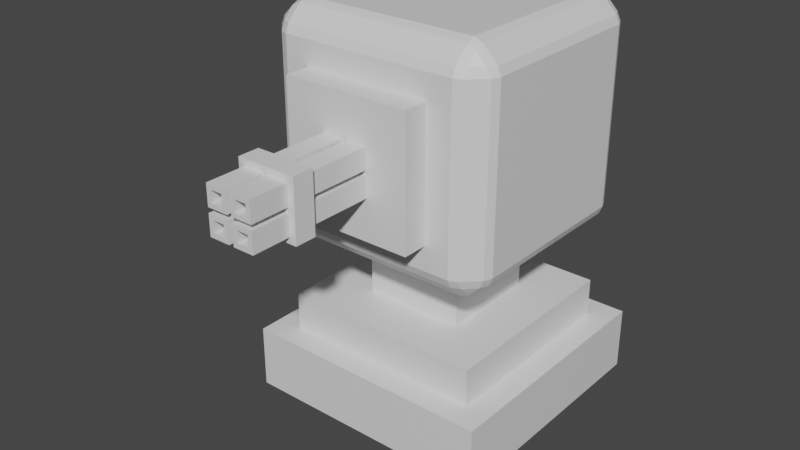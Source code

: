 # Source: TurretModel.blend  (saved by Blender 2.93.21; exported with 4.5.12 LTS)
import bpy
from mathutils import Matrix  # noqa: F401  (used for matrix-valued properties, if any)

bpy.ops.wm.read_factory_settings(use_empty=True)
scene = bpy.context.scene
scene.name = 'Scene'

# ---- collections
col_collection = bpy.data.collections.new('Collection'); scene.collection.children.link(col_collection)

# ---- materials (node trees are filled in below, after node groups)
mat_material = bpy.data.materials.new('Material')
mat_material.alpha_threshold = 0.0
mat_material.use_transparent_shadow = False
mat_material.line_color = (0.0, 0.0, 0.0, 1.0)

# ---- material node trees
mat_material.use_nodes = True; mat_material.node_tree.nodes.clear()
_N = mat_material.node_tree.nodes; _L = mat_material.node_tree.links
n0 = _N.new('ShaderNodeOutputMaterial'); n0.name = 'Material Output'; n0.location = (300, 300)
n1 = _N.new('ShaderNodeBsdfPrincipled'); n1.name = 'Principled BSDF'; n1.location = (10, 300)
n1.distribution = 'GGX'
n1.subsurface_method = 'BURLEY'
n1.inputs[2].default_value = 0.4
n1.inputs[3].default_value = 1.45
n1.inputs[27].default_value = (0.0, 0.0, 0.0, 1.0)
n1.inputs[28].default_value = 1.0
_L.new(n1.outputs[0], n0.inputs[0])
n0.is_active_output = True

# ---- world
world_world = bpy.data.worlds.new('World'); scene.world = world_world
world_world.use_nodes = True; world_world.node_tree.nodes.clear()
_N = world_world.node_tree.nodes; _L = world_world.node_tree.links
n0 = _N.new('ShaderNodeOutputWorld'); n0.name = 'World Output'; n0.location = (300, 300)
n1 = _N.new('ShaderNodeBackground'); n1.name = 'Background'; n1.location = (10, 300)
n1.inputs[0].default_value = (0.05088, 0.05088, 0.05088, 1.0)
_L.new(n1.outputs[0], n0.inputs[0])
n0.is_active_output = True
world_world.color = (0.05088, 0.05088, 0.05088)
world_world.use_sun_shadow = False
world_world.sun_shadow_jitter_overblur = 0.0

# ---- meshes
me_cube = bpy.data.meshes.new('Cube')
me_cube.from_pydata([(0.4, -0.4, 0.3), (-0.4, -0.4, 0.3), (0.4, 0.4, 0.3), (-0.4, 0.4, 0.3), (0.5029, -0.9029, 0.7), (-0.5029, -0.9029, 0.7), (0.5029, -0.9029, 1.7), (-0.5029, -0.9029, 1.7), (0.2029, -1.103, 1.0), (-0.2029, -1.103, 1.0), (0.2029, -1.103, 1.4), (-0.2029, -1.103, 1.4), (0.5029, -1.103, 0.7), (-0.5029, -1.103, 0.7), (0.5029, -1.103, 1.7), (-0.5029, -1.103, 1.7), (7.319e-07, -1.103, 1.4), (7.319e-07, -1.103, 1.0), (7.319e-07, -1.103, 1.2), (0.2029, -1.103, 1.2), (-0.2029, -1.103, 1.2), (-0.1829, -1.103, 1.02), (-0.02, -1.103, 1.02), (-0.02, -1.103, 1.18), (-0.1829, -1.103, 1.18), (0.02, -1.103, 1.38), (0.02, -1.103, 1.22), (0.1829, -1.103, 1.22), (0.1829, -1.103, 1.38), (0.1829, -1.103, 1.18), (0.02, -1.103, 1.18), (0.02, -1.103, 1.02), (0.1829, -1.103, 1.02), (-0.1829, -1.103, 1.22), (-0.02, -1.103, 1.22), (-0.02, -1.103, 1.38), (-0.1829, -1.103, 1.38), (-0.02, -2.103, 1.02), (-0.1829, -2.103, 1.02), (-0.1829, -2.103, 1.18), (-0.02, -2.103, 1.18), (0.02, -2.103, 1.38), (0.02, -2.103, 1.22), (0.1829, -2.103, 1.38), (0.1829, -2.103, 1.22), (0.02, -2.103, 1.18), (0.1829, -2.103, 1.18), (0.1829, -2.103, 1.02), (0.02, -2.103, 1.02), (-0.1829, -2.103, 1.22), (-0.02, -2.103, 1.22), (-0.1829, -2.103, 1.38), (-0.02, -2.103, 1.38), (-0.1479, -2.103, 1.055), (-0.055, -2.103, 1.055), (-0.055, -2.103, 1.145), (-0.1479, -2.103, 1.145), (0.055, -2.103, 1.345), (0.055, -2.103, 1.255), (0.1479, -2.103, 1.255), (0.1479, -2.103, 1.345), (0.1479, -2.103, 1.145), (0.055, -2.103, 1.145), (0.055, -2.103, 1.055), (0.1479, -2.103, 1.055), (-0.1479, -2.103, 1.255), (-0.055, -2.103, 1.255), (-0.055, -2.103, 1.345), (-0.1479, -2.103, 1.345), (-0.055, -1.103, 1.055), (-0.1479, -1.103, 1.055), (-0.1479, -1.103, 1.145), (-0.055, -1.103, 1.145), (0.055, -1.103, 1.345), (0.055, -1.103, 1.255), (0.1479, -1.103, 1.345), (0.1479, -1.103, 1.255), (0.055, -1.103, 1.145), (0.1479, -1.103, 1.145), (0.1479, -1.103, 1.055), (0.055, -1.103, 1.055), (-0.1479, -1.103, 1.255), (-0.055, -1.103, 1.255), (-0.1479, -1.103, 1.345), (-0.055, -1.103, 1.345), (0.6933, 0.8765, 0.4458), (0.6933, 0.9029, 0.5095), (0.7571, 0.8765, 0.5095), (0.7611, 0.8419, 0.4417), (0.8765, 0.7571, 0.5095), (0.9029, 0.6933, 0.5095), (0.8765, 0.6933, 0.4458), (0.8419, 0.7611, 0.4417), (0.6933, 0.7571, 0.3264), (0.7611, 0.7611, 0.361), (0.7571, 0.6933, 0.3264), (0.6933, 0.6933, 0.3), (-0.8765, 0.6933, 0.4458), (-0.9029, 0.6933, 0.5095), (-0.8765, 0.7571, 0.5095), (-0.8419, 0.7611, 0.4417), (-0.7571, 0.8765, 0.5095), (-0.6933, 0.9029, 0.5095), (-0.6933, 0.8765, 0.4458), (-0.7611, 0.8419, 0.4417), (-0.7571, 0.6933, 0.3264), (-0.7611, 0.7611, 0.361), (-0.6933, 0.7571, 0.3264), (-0.6933, 0.6933, 0.3), (0.7571, 0.8765, 1.89), (0.6933, 0.9029, 1.89), (0.6933, 0.8765, 1.954), (0.7611, 0.8419, 1.958), (0.6933, 0.7571, 2.074), (0.6933, 0.6933, 2.1), (0.7571, 0.6933, 2.074), (0.7611, 0.7611, 2.039), (0.8765, 0.7571, 1.89), (0.8419, 0.7611, 1.958), (0.8765, 0.6933, 1.954), (0.9029, 0.6933, 1.89), (-0.8765, 0.7571, 1.89), (-0.9029, 0.6933, 1.89), (-0.8765, 0.6933, 1.954), (-0.8419, 0.7611, 1.958), (-0.7571, 0.6933, 2.074), (-0.6933, 0.6933, 2.1), (-0.6933, 0.7571, 2.074), (-0.7611, 0.7611, 2.039), (-0.7571, 0.8765, 1.89), (-0.7611, 0.8419, 1.958), (-0.6933, 0.8765, 1.954), (-0.6933, 0.9029, 1.89), (0.6933, -0.7571, 0.3264), (0.6933, -0.6933, 0.3), (0.7571, -0.6933, 0.3264), (0.7611, -0.7611, 0.361), (0.8765, -0.6933, 0.4458), (0.9029, -0.6933, 0.5095), (0.8765, -0.7571, 0.5095), (0.8419, -0.7611, 0.4417), (0.6933, -0.8765, 0.4458), (0.7611, -0.8419, 0.4417), (0.7571, -0.8765, 0.5095), (0.6933, -0.9029, 0.5095), (-0.8765, -0.7571, 0.5095), (-0.9029, -0.6933, 0.5095), (-0.8765, -0.6933, 0.4458), (-0.8419, -0.7611, 0.4417), (-0.7571, -0.6933, 0.3264), (-0.6933, -0.6933, 0.3), (-0.6933, -0.7571, 0.3264), (-0.7611, -0.7611, 0.361), (-0.7571, -0.8765, 0.5095), (-0.7611, -0.8419, 0.4417), (-0.6933, -0.8765, 0.4458), (-0.6933, -0.9029, 0.5095), (0.6933, -0.8765, 1.954), (0.6933, -0.9029, 1.89), (0.7571, -0.8765, 1.89), (0.7611, -0.8419, 1.958), (0.8765, -0.7571, 1.89), (0.9029, -0.6933, 1.89), (0.8765, -0.6933, 1.954), (0.8419, -0.7611, 1.958), (0.6933, -0.7571, 2.074), (0.7611, -0.7611, 2.039), (0.7571, -0.6933, 2.074), (0.6933, -0.6933, 2.1), (-0.8765, -0.6933, 1.954), (-0.9029, -0.6933, 1.89), (-0.8765, -0.7571, 1.89), (-0.8419, -0.7611, 1.958), (-0.7571, -0.8765, 1.89), (-0.6933, -0.9029, 1.89), (-0.6933, -0.8765, 1.954), (-0.7611, -0.8419, 1.958), (-0.7571, -0.6933, 2.074), (-0.7611, -0.7611, 2.039), (-0.6933, -0.7571, 2.074), (-0.6933, -0.6933, 2.1), (-0.2308, -1.632, 0.9692), (-0.2308, -1.632, 1.431), (0.2308, -1.632, 0.9692), (0.2308, -1.632, 1.431), (-0.2308, -1.798, 0.9692), (-0.2308, -1.798, 1.431), (0.2308, -1.798, 0.9692), (0.2308, -1.798, 1.431)], [], [(2, 3, 108, 96), (147, 97, 105, 149), (124, 128, 130), (0, 2, 96, 134), (153, 173, 171, 145), (6, 4, 144, 158), (112, 116, 118), (99, 121, 129, 101), (7, 5, 13, 15), (159, 143, 139, 161), (172, 176, 178), (165, 179, 175, 157), (29, 30, 45, 46), (5, 4, 12, 13), (4, 6, 14, 12), (6, 7, 15, 14), (8, 17, 9, 13, 12), (11, 16, 10, 14, 15), (9, 20, 11, 15, 13), (10, 19, 8, 12, 14), (24, 21, 38, 39), (25, 26, 42, 41), (21, 22, 37, 38), (9, 17, 22, 21), (17, 18, 23, 22), (18, 20, 24, 23), (20, 9, 21, 24), (16, 18, 26, 25), (18, 19, 27, 26), (19, 10, 28, 27), (10, 16, 25, 28), (19, 18, 30, 29), (18, 17, 31, 30), (17, 8, 32, 31), (8, 19, 29, 32), (20, 18, 34, 33), (18, 16, 35, 34), (16, 11, 36, 35), (11, 20, 33, 36), (60, 57, 73, 75), (61, 62, 77, 78), (56, 53, 70, 71), (57, 58, 74, 73), (28, 25, 41, 43), (33, 34, 50, 49), (22, 23, 40, 37), (32, 29, 46, 47), (26, 27, 44, 42), (36, 33, 49, 51), (23, 24, 39, 40), (30, 31, 48, 45), (27, 28, 43, 44), (34, 35, 52, 50), (31, 32, 47, 48), (35, 36, 51, 52), (38, 37, 54, 53), (37, 40, 55, 54), (40, 39, 56, 55), (39, 38, 53, 56), (41, 42, 58, 57), (42, 44, 59, 58), (44, 43, 60, 59), (43, 41, 57, 60), (46, 45, 62, 61), (45, 48, 63, 62), (48, 47, 64, 63), (47, 46, 61, 64), (49, 50, 66, 65), (50, 52, 67, 66), (52, 51, 68, 67), (51, 49, 65, 68), (70, 69, 72, 71), (73, 74, 76, 75), (78, 77, 80, 79), (81, 82, 84, 83), (65, 66, 82, 81), (54, 55, 72, 69), (64, 61, 78, 79), (58, 59, 76, 74), (68, 65, 81, 83), (55, 56, 71, 72), (62, 63, 80, 77), (59, 60, 75, 76), (66, 67, 84, 82), (63, 64, 79, 80), (67, 68, 83, 84), (53, 54, 69, 70), (86, 102, 132, 110), (98, 146, 170, 122), (127, 113, 111, 131), (177, 125, 123, 169), (1, 0, 134, 150), (5, 7, 174, 156), (7, 6, 158, 174), (100, 104, 106), (136, 140, 142), (88, 92, 94), (138, 90, 120, 162), (141, 155, 151, 133), (160, 164, 166), (115, 167, 163, 119), (168, 114, 126, 180), (3, 1, 150, 108), (91, 137, 135, 95), (148, 152, 154), (4, 5, 156, 144), (117, 89, 87, 109), (85, 86, 87, 88), (89, 90, 91, 92), (93, 94, 95, 96), (97, 98, 99, 100), (101, 102, 103, 104), (105, 106, 107, 108), (109, 110, 111, 112), (113, 114, 115, 116), (117, 118, 119, 120), (121, 122, 123, 124), (125, 126, 127, 128), (129, 130, 131, 132), (133, 134, 135, 136), (137, 138, 139, 140), (141, 142, 143, 144), (145, 146, 147, 148), (149, 150, 151, 152), (153, 154, 155, 156), (157, 158, 159, 160), (161, 162, 163, 164), (165, 166, 167, 168), (169, 170, 171, 172), (173, 174, 175, 176), (177, 178, 179, 180), (93, 85, 88, 94), (87, 89, 92, 88), (91, 95, 94, 92), (105, 97, 100, 106), (99, 101, 104, 100), (103, 107, 106, 104), (117, 109, 112, 118), (111, 113, 116, 112), (115, 119, 118, 116), (129, 121, 124, 130), (123, 125, 128, 124), (127, 131, 130, 128), (141, 133, 136, 142), (135, 137, 140, 136), (139, 143, 142, 140), (153, 145, 148, 154), (147, 149, 152, 148), (151, 155, 154, 152), (165, 157, 160, 166), (159, 161, 164, 160), (163, 167, 166, 164), (177, 169, 172, 178), (171, 173, 176, 172), (175, 179, 178, 176), (146, 98, 97, 147), (108, 150, 149, 105), (144, 156, 155, 141), (150, 134, 133, 151), (102, 86, 85, 103), (96, 108, 107, 93), (90, 138, 137, 91), (134, 96, 95, 135), (180, 126, 125, 177), (122, 170, 169, 123), (168, 180, 179, 165), (174, 158, 157, 175), (126, 114, 113, 127), (110, 132, 131, 111), (114, 168, 167, 115), (162, 120, 119, 163), (98, 122, 121, 99), (132, 102, 101, 129), (120, 90, 89, 117), (86, 110, 109, 87), (156, 174, 173, 153), (170, 146, 145, 171), (158, 144, 143, 159), (138, 162, 161, 139), (103, 85, 93, 107), (181, 182, 184, 183), (183, 184, 188, 187), (187, 188, 186, 185), (185, 186, 182, 181), (183, 187, 185, 181), (188, 184, 182, 186)])
_uv = me_cube.uv_layers.new(name='UVMap')
_uv.uv.foreach_set('vector', [0.8, 0.575, 0.8, 0.675, 0.8, 0.675, 0.8, 0.575, 0.7103, 0.675, 0.7897, 0.675, 0.7961, 0.675, 0.7039, 0.675, 0.7922, 0.6716, 0.7922, 0.6672, 0.7966, 0.6672, 0.7, 0.575, 0.8, 0.575, 0.8, 0.575, 0.7, 0.575, 0.7015, 0.6669, 0.7015, 0.6669, 0.7081, 0.6735, 0.7081, 0.6735, 0.7, 0.5972, 0.7, 0.5972, 0.7, 0.5866, 0.7, 0.5866, 0.7966, 0.5828, 0.7922, 0.5828, 0.7922, 0.5784, 0.7919, 0.6735, 0.7919, 0.6735, 0.7985, 0.6669, 0.7985, 0.6669, 0.7, 0.6528, 0.7, 0.6528, 0.7, 0.6528, 0.7, 0.6528, 0.7015, 0.5831, 0.7015, 0.5831, 0.7081, 0.5765, 0.7081, 0.5765, 0.7078, 0.6716, 0.7034, 0.6672, 0.7078, 0.6672, 0.7081, 0.5866, 0.7081, 0.6634, 0.7015, 0.6634, 0.7015, 0.5866, 0.7, 0.6149, 0.7, 0.6239, 0.7, 0.6239, 0.7, 0.6149, 0.7, 0.6528, 0.7, 0.5972, 0.7, 0.5972, 0.7, 0.6528, 0.7, 0.5972, 0.7, 0.5972, 0.7, 0.5972, 0.7, 0.5972, 0.7, 0.5972, 0.7, 0.6528, 0.7, 0.6528, 0.7, 0.5972, 0.7, 0.6138, 0.7, 0.625, 0.7, 0.6362, 0.7, 0.6528, 0.7, 0.5972, 0.7, 0.6362, 0.7, 0.625, 0.7, 0.6138, 0.7, 0.5972, 0.7, 0.6528, 0.7, 0.6362, 0.7, 0.6362, 0.7, 0.6362, 0.7, 0.6528, 0.7, 0.6528, 0.7, 0.6138, 0.7, 0.6138, 0.7, 0.6138, 0.7, 0.5972, 0.7, 0.5972, 0.7, 0.6351, 0.7, 0.6351, 0.7, 0.6351, 0.7, 0.6351, 0.7, 0.6239, 0.7, 0.6239, 0.7, 0.6239, 0.7, 0.6239, 0.7, 0.6351, 0.7, 0.6261, 0.7, 0.6261, 0.7, 0.6351, 0.7, 0.6362, 0.7, 0.625, 0.7, 0.6261, 0.7, 0.6351, 0.7, 0.625, 0.7, 0.625, 0.7, 0.6261, 0.7, 0.6261, 0.7, 0.625, 0.7, 0.6362, 0.7, 0.6351, 0.7, 0.6261, 0.7, 0.6362, 0.7, 0.6362, 0.7, 0.6351, 0.7, 0.6351, 0.7, 0.625, 0.7, 0.625, 0.7, 0.6239, 0.7, 0.6239, 0.7, 0.625, 0.7, 0.6138, 0.7, 0.6149, 0.7, 0.6239, 0.7, 0.6138, 0.7, 0.6138, 0.7, 0.6149, 0.7, 0.6149, 0.7, 0.6138, 0.7, 0.625, 0.7, 0.6239, 0.7, 0.6149, 0.7, 0.6138, 0.7, 0.625, 0.7, 0.6239, 0.7, 0.6149, 0.7, 0.625, 0.7, 0.625, 0.7, 0.6239, 0.7, 0.6239, 0.7, 0.625, 0.7, 0.6138, 0.7, 0.6149, 0.7, 0.6239, 0.7, 0.6138, 0.7, 0.6138, 0.7, 0.6149, 0.7, 0.6149, 0.7, 0.6362, 0.7, 0.625, 0.7, 0.6261, 0.7, 0.6351, 0.7, 0.625, 0.7, 0.625, 0.7, 0.6261, 0.7, 0.6261, 0.7, 0.625, 0.7, 0.6362, 0.7, 0.6351, 0.7, 0.6261, 0.7, 0.6362, 0.7, 0.6362, 0.7, 0.6351, 0.7, 0.6351, 0.7, 0.6168, 0.7, 0.622, 0.7, 0.622, 0.7, 0.6168, 0.7, 0.6168, 0.7, 0.622, 0.7, 0.622, 0.7, 0.6168, 0.7, 0.6332, 0.7, 0.6332, 0.7, 0.6332, 0.7, 0.6332, 0.7, 0.622, 0.7, 0.622, 0.7, 0.622, 0.7, 0.622, 0.7, 0.6149, 0.7, 0.6239, 0.7, 0.6239, 0.7, 0.6149, 0.7, 0.6351, 0.7, 0.6261, 0.7, 0.6261, 0.7, 0.6351, 0.7, 0.6261, 0.7, 0.6261, 0.7, 0.6261, 0.7, 0.6261, 0.7, 0.6149, 0.7, 0.6149, 0.7, 0.6149, 0.7, 0.6149, 0.7, 0.6239, 0.7, 0.6149, 0.7, 0.6149, 0.7, 0.6239, 0.7, 0.6351, 0.7, 0.6351, 0.7, 0.6351, 0.7, 0.6351, 0.7, 0.6261, 0.7, 0.6351, 0.7, 0.6351, 0.7, 0.6261, 0.7, 0.6239, 0.7, 0.6239, 0.7, 0.6239, 0.7, 0.6239, 0.7, 0.6149, 0.7, 0.6149, 0.7, 0.6149, 0.7, 0.6149, 0.7, 0.6261, 0.7, 0.6261, 0.7, 0.6261, 0.7, 0.6261, 0.7, 0.6239, 0.7, 0.6149, 0.7, 0.6149, 0.7, 0.6239, 0.7, 0.6261, 0.7, 0.6351, 0.7, 0.6351, 0.7, 0.6261, 0.7, 0.6351, 0.7, 0.6261, 0.7, 0.628, 0.7, 0.6332, 0.7, 0.6261, 0.7, 0.6261, 0.7, 0.628, 0.7, 0.628, 0.7, 0.6261, 0.7, 0.6351, 0.7, 0.6332, 0.7, 0.628, 0.7, 0.6351, 0.7, 0.6351, 0.7, 0.6332, 0.7, 0.6332, 0.7, 0.6239, 0.7, 0.6239, 0.7, 0.622, 0.7, 0.622, 0.7, 0.6239, 0.7, 0.6149, 0.7, 0.6168, 0.7, 0.622, 0.7, 0.6149, 0.7, 0.6149, 0.7, 0.6168, 0.7, 0.6168, 0.7, 0.6149, 0.7, 0.6239, 0.7, 0.622, 0.7, 0.6168, 0.7, 0.6149, 0.7, 0.6239, 0.7, 0.622, 0.7, 0.6168, 0.7, 0.6239, 0.7, 0.6239, 0.7, 0.622, 0.7, 0.622, 0.7, 0.6239, 0.7, 0.6149, 0.7, 0.6168, 0.7, 0.622, 0.7, 0.6149, 0.7, 0.6149, 0.7, 0.6168, 0.7, 0.6168, 0.7, 0.6351, 0.7, 0.6261, 0.7, 0.628, 0.7, 0.6332, 0.7, 0.6261, 0.7, 0.6261, 0.7, 0.628, 0.7, 0.628, 0.7, 0.6261, 0.7, 0.6351, 0.7, 0.6332, 0.7, 0.628, 0.7, 0.6351, 0.7, 0.6351, 0.7, 0.6332, 0.7, 0.6332, 0.7, 0.6332, 0.7, 0.628, 0.7, 0.628, 0.7, 0.6332, 0.7, 0.622, 0.7, 0.622, 0.7, 0.6168, 0.7, 0.6168, 0.7, 0.6168, 0.7, 0.622, 0.7, 0.622, 0.7, 0.6168, 0.7, 0.6332, 0.7, 0.628, 0.7, 0.628, 0.7, 0.6332, 0.7, 0.6332, 0.7, 0.628, 0.7, 0.628, 0.7, 0.6332, 0.7, 0.628, 0.7, 0.628, 0.7, 0.628, 0.7, 0.628, 0.7, 0.6168, 0.7, 0.6168, 0.7, 0.6168, 0.7, 0.6168, 0.7, 0.622, 0.7, 0.6168, 0.7, 0.6168, 0.7, 0.622, 0.7, 0.6332, 0.7, 0.6332, 0.7, 0.6332, 0.7, 0.6332, 0.7, 0.628, 0.7, 0.6332, 0.7, 0.6332, 0.7, 0.628, 0.7, 0.622, 0.7, 0.622, 0.7, 0.622, 0.7, 0.622, 0.7, 0.6168, 0.7, 0.6168, 0.7, 0.6168, 0.7, 0.6168, 0.7, 0.628, 0.7, 0.628, 0.7, 0.628, 0.7, 0.628, 0.7, 0.622, 0.7, 0.6168, 0.7, 0.6168, 0.7, 0.622, 0.7, 0.628, 0.7, 0.6332, 0.7, 0.6332, 0.7, 0.628, 0.7, 0.6332, 0.7, 0.628, 0.7, 0.628, 0.7, 0.6332, 0.8, 0.5866, 0.8, 0.6634, 0.8, 0.6634, 0.8, 0.5866, 0.7884, 0.675, 0.7116, 0.675, 0.7116, 0.675, 0.7884, 0.675, 0.7919, 0.6634, 0.7919, 0.5866, 0.7985, 0.5866, 0.7985, 0.6634, 0.7116, 0.6669, 0.7884, 0.6669, 0.7884, 0.6735, 0.7116, 0.6735, 0.7, 0.675, 0.7, 0.575, 0.7, 0.575, 0.7, 0.675, 0.7, 0.6528, 0.7, 0.6528, 0.7, 0.6634, 0.7, 0.6634, 0.7, 0.6528, 0.7, 0.5972, 0.7, 0.5866, 0.7, 0.6634, 0.7938, 0.6733, 0.7983, 0.6688, 0.7983, 0.6733, 0.7017, 0.5767, 0.7062, 0.5767, 0.7017, 0.5812, 0.7983, 0.5812, 0.7938, 0.5767, 0.7983, 0.5767, 0.7116, 0.575, 0.7884, 0.575, 0.7884, 0.575, 0.7116, 0.575, 0.7, 0.5853, 0.7, 0.6647, 0.7, 0.6711, 0.7, 0.5789, 0.7034, 0.5828, 0.7078, 0.5784, 0.7078, 0.5828, 0.7884, 0.5831, 0.7116, 0.5831, 0.7116, 0.5765, 0.7884, 0.5765, 0.7116, 0.5866, 0.7884, 0.5866, 0.7884, 0.6634, 0.7116, 0.6634, 0.8, 0.675, 0.7, 0.675, 0.7, 0.675, 0.8, 0.675, 0.7897, 0.575, 0.7103, 0.575, 0.7039, 0.575, 0.7961, 0.575, 0.7062, 0.6733, 0.7017, 0.6733, 0.7017, 0.6688, 0.7, 0.5972, 0.7, 0.6528, 0.7, 0.6634, 0.7, 0.5866, 0.7919, 0.5765, 0.7919, 0.5765, 0.7985, 0.5831, 0.7985, 0.5831, 0.8, 0.5853, 0.8, 0.5866, 0.7985, 0.5831, 0.7983, 0.5812, 0.7919, 0.5765, 0.7884, 0.575, 0.7897, 0.575, 0.7938, 0.5767, 0.8, 0.5789, 0.7983, 0.5767, 0.7961, 0.575, 0.8, 0.575, 0.7897, 0.675, 0.7884, 0.675, 0.7919, 0.6735, 0.7938, 0.6733, 0.7985, 0.6669, 0.8, 0.6634, 0.8, 0.6647, 0.7983, 0.6688, 0.7961, 0.675, 0.7983, 0.6733, 0.8, 0.6711, 0.8, 0.675, 0.7985, 0.5831, 0.8, 0.5866, 0.7985, 0.5866, 0.7966, 0.5828, 0.7919, 0.5866, 0.7884, 0.5866, 0.7884, 0.5831, 0.7922, 0.5828, 0.7919, 0.5765, 0.7922, 0.5784, 0.7884, 0.5765, 0.7884, 0.575, 0.7919, 0.6735, 0.7884, 0.675, 0.7884, 0.6735, 0.7922, 0.6716, 0.7884, 0.6669, 0.7884, 0.6634, 0.7919, 0.6634, 0.7922, 0.6672, 0.7985, 0.6669, 0.7966, 0.6672, 0.7985, 0.6634, 0.8, 0.6634, 0.7, 0.5789, 0.7, 0.575, 0.7039, 0.575, 0.7017, 0.5767, 0.7103, 0.575, 0.7116, 0.575, 0.7081, 0.5765, 0.7062, 0.5767, 0.7, 0.5853, 0.7017, 0.5812, 0.7015, 0.5831, 0.7, 0.5866, 0.7081, 0.6735, 0.7116, 0.675, 0.7103, 0.675, 0.7062, 0.6733, 0.7039, 0.675, 0.7, 0.675, 0.7, 0.6711, 0.7017, 0.6733, 0.7015, 0.6669, 0.7017, 0.6688, 0.7, 0.6647, 0.7, 0.6634, 0.7015, 0.5866, 0.7, 0.5866, 0.7015, 0.5831, 0.7034, 0.5828, 0.7081, 0.5765, 0.7116, 0.575, 0.7116, 0.5765, 0.7078, 0.5784, 0.7081, 0.5866, 0.7078, 0.5828, 0.7116, 0.5831, 0.7116, 0.5866, 0.7116, 0.6735, 0.7116, 0.675, 0.7081, 0.6735, 0.7078, 0.6716, 0.7015, 0.6669, 0.7, 0.6634, 0.7015, 0.6634, 0.7034, 0.6672, 0.7116, 0.6669, 0.7078, 0.6672, 0.7081, 0.6634, 0.7116, 0.6634, 0.8, 0.5789, 0.8, 0.5853, 0.7983, 0.5812, 0.7983, 0.5767, 0.7985, 0.5831, 0.7919, 0.5765, 0.7938, 0.5767, 0.7983, 0.5812, 0.7897, 0.575, 0.7961, 0.575, 0.7983, 0.5767, 0.7938, 0.5767, 0.7961, 0.675, 0.7897, 0.675, 0.7938, 0.6733, 0.7983, 0.6733, 0.7919, 0.6735, 0.7985, 0.6669, 0.7983, 0.6688, 0.7938, 0.6733, 0.8, 0.6647, 0.8, 0.6711, 0.7983, 0.6733, 0.7983, 0.6688, 0.7919, 0.5765, 0.7985, 0.5831, 0.7966, 0.5828, 0.7922, 0.5784, 0.7985, 0.5866, 0.7919, 0.5866, 0.7922, 0.5828, 0.7966, 0.5828, 0.7884, 0.5831, 0.7884, 0.5765, 0.7922, 0.5784, 0.7922, 0.5828, 0.7985, 0.6669, 0.7919, 0.6735, 0.7922, 0.6716, 0.7966, 0.6672, 0.7884, 0.6735, 0.7884, 0.6669, 0.7922, 0.6672, 0.7922, 0.6716, 0.7919, 0.6634, 0.7985, 0.6634, 0.7966, 0.6672, 0.7922, 0.6672, 0.7, 0.5853, 0.7, 0.5789, 0.7017, 0.5767, 0.7017, 0.5812, 0.7039, 0.575, 0.7103, 0.575, 0.7062, 0.5767, 0.7017, 0.5767, 0.7081, 0.5765, 0.7015, 0.5831, 0.7017, 0.5812, 0.7062, 0.5767, 0.7015, 0.6669, 0.7081, 0.6735, 0.7062, 0.6733, 0.7017, 0.6688, 0.7103, 0.675, 0.7039, 0.675, 0.7017, 0.6733, 0.7062, 0.6733, 0.7, 0.6711, 0.7, 0.6647, 0.7017, 0.6688, 0.7017, 0.6733, 0.7081, 0.5866, 0.7015, 0.5866, 0.7034, 0.5828, 0.7078, 0.5828, 0.7015, 0.5831, 0.7081, 0.5765, 0.7078, 0.5784, 0.7034, 0.5828, 0.7116, 0.5765, 0.7116, 0.5831, 0.7078, 0.5828, 0.7078, 0.5784, 0.7116, 0.6669, 0.7116, 0.6735, 0.7078, 0.6716, 0.7078, 0.6672, 0.7081, 0.6735, 0.7015, 0.6669, 0.7034, 0.6672, 0.7078, 0.6716, 0.7015, 0.6634, 0.7081, 0.6634, 0.7078, 0.6672, 0.7034, 0.6672, 0.7116, 0.675, 0.7884, 0.675, 0.7897, 0.675, 0.7103, 0.675, 0.8, 0.675, 0.7, 0.675, 0.7039, 0.675, 0.7961, 0.675, 0.7, 0.5866, 0.7, 0.6634, 0.7, 0.6647, 0.7, 0.5853, 0.7, 0.675, 0.7, 0.575, 0.7, 0.5789, 0.7, 0.6711, 0.8, 0.6634, 0.8, 0.5866, 0.8, 0.5853, 0.8, 0.6647, 0.8, 0.575, 0.8, 0.675, 0.8, 0.6711, 0.8, 0.5789, 0.7884, 0.575, 0.7116, 0.575, 0.7103, 0.575, 0.7897, 0.575, 0.7, 0.575, 0.8, 0.575, 0.7961, 0.575, 0.7039, 0.575, 0.7116, 0.6634, 0.7884, 0.6634, 0.7884, 0.6669, 0.7116, 0.6669, 0.7884, 0.675, 0.7116, 0.675, 0.7116, 0.6735, 0.7884, 0.6735, 0.7116, 0.5866, 0.7116, 0.6634, 0.7081, 0.6634, 0.7081, 0.5866, 0.7, 0.6634, 0.7, 0.5866, 0.7015, 0.5866, 0.7015, 0.6634, 0.7884, 0.6634, 0.7884, 0.5866, 0.7919, 0.5866, 0.7919, 0.6634, 0.8, 0.5866, 0.8, 0.6634, 0.7985, 0.6634, 0.7985, 0.5866, 0.7884, 0.5866, 0.7116, 0.5866, 0.7116, 0.5831, 0.7884, 0.5831, 0.7116, 0.575, 0.7884, 0.575, 0.7884, 0.5765, 0.7116, 0.5765, 0.7884, 0.675, 0.7884, 0.675, 0.7919, 0.6735, 0.7919, 0.6735, 0.8, 0.6634, 0.8, 0.6634, 0.7985, 0.6669, 0.7985, 0.6669, 0.7884, 0.575, 0.7884, 0.575, 0.7919, 0.5765, 0.7919, 0.5765, 0.8, 0.5866, 0.8, 0.5866, 0.7985, 0.5831, 0.7985, 0.5831, 0.7, 0.6634, 0.7, 0.6634, 0.7015, 0.6669, 0.7015, 0.6669, 0.7116, 0.675, 0.7116, 0.675, 0.7081, 0.6735, 0.7081, 0.6735, 0.7, 0.5866, 0.7, 0.5866, 0.7015, 0.5831, 0.7015, 0.5831, 0.7116, 0.575, 0.7116, 0.575, 0.7081, 0.5765, 0.7081, 0.5765, 0.8, 0.6647, 0.8, 0.5853, 0.8, 0.5789, 0.8, 0.6711, 0.375, 0.0, 0.625, 0.0, 0.625, 0.25, 0.375, 0.25, 0.375, 0.25, 0.625, 0.25, 0.625, 0.5, 0.375, 0.5, 0.375, 0.5, 0.625, 0.5, 0.625, 0.75, 0.375, 0.75, 0.375, 0.75, 0.625, 0.75, 0.625, 1.0, 0.375, 1.0, 0.125, 0.5, 0.375, 0.5, 0.375, 0.75, 0.125, 0.75, 0.625, 0.5, 0.875, 0.5, 0.875, 0.75, 0.625, 0.75])
me_cube.materials.append(mat_material)
me_cube.use_remesh_preserve_volume = False
me_cube.use_remesh_preserve_attributes = False
me_cube.use_mirror_vertex_groups = False
me_cube.update()
me_cube_001 = bpy.data.meshes.new('Cube.001')
me_cube_001.from_pydata([(0.8, -0.8, -0.5), (1.0, -1.0, -1.0), (-0.8, -0.8, -0.5), (-1.0, -1.0, -1.0), (0.8, 0.8, -0.5), (1.0, 1.0, -1.0), (-0.8, 0.8, -0.5), (-1.0, 1.0, -1.0), (-1.0, -1.0, -0.5), (-1.0, 1.0, -0.5), (1.0, -1.0, -0.5), (1.0, 1.0, -0.5), (0.4, -0.4, -0.2), (-0.4, -0.4, -0.2), (0.4, 0.4, -0.2), (-0.4, 0.4, -0.2), (-0.8, -0.8, -0.2), (-0.8, 0.8, -0.2), (0.8, -0.8, -0.2), (0.8, 0.8, -0.2), (0.4, -0.4, 0.3), (-0.4, -0.4, 0.3), (0.4, 0.4, 0.3), (-0.4, 0.4, 0.3)], [], [(0, 4, 19, 18), (3, 8, 9, 7), (7, 9, 11, 5), (5, 1, 3, 7), (1, 10, 8, 3), (5, 11, 10, 1), (2, 6, 9, 8), (0, 2, 8, 10), (6, 4, 11, 9), (4, 0, 10, 11), (12, 14, 22, 20), (2, 0, 18, 16), (4, 6, 17, 19), (6, 2, 16, 17), (13, 15, 17, 16), (12, 13, 16, 18), (15, 14, 19, 17), (14, 12, 18, 19), (13, 12, 20, 21), (14, 15, 23, 22), (15, 13, 21, 23)])
_uv = me_cube_001.uv_layers.new(name='UVMap')
_uv.uv.foreach_set('vector', [0.65, 0.525, 0.85, 0.525, 0.85, 0.525, 0.65, 0.525, 0.375, 0.75, 0.625, 0.75, 0.625, 1.0, 0.375, 1.0, 0.375, 0.0, 0.625, 0.0, 0.625, 0.25, 0.375, 0.25, 0.125, 0.5, 0.375, 0.5, 0.375, 0.75, 0.125, 0.75, 0.375, 0.5, 0.625, 0.5, 0.625, 0.75, 0.375, 0.75, 0.375, 0.25, 0.625, 0.25, 0.625, 0.5, 0.375, 0.5, 0.65, 0.725, 0.85, 0.725, 0.875, 0.75, 0.625, 0.75, 0.65, 0.525, 0.65, 0.725, 0.625, 0.75, 0.625, 0.5, 0.85, 0.725, 0.85, 0.525, 0.875, 0.5, 0.875, 0.75, 0.85, 0.525, 0.65, 0.525, 0.625, 0.5, 0.875, 0.5, 0.7, 0.575, 0.8, 0.575, 0.8, 0.575, 0.7, 0.575, 0.65, 0.725, 0.65, 0.525, 0.65, 0.525, 0.65, 0.725, 0.85, 0.525, 0.85, 0.725, 0.85, 0.725, 0.85, 0.525, 0.85, 0.725, 0.65, 0.725, 0.65, 0.725, 0.85, 0.725, 0.7, 0.675, 0.8, 0.675, 0.85, 0.725, 0.65, 0.725, 0.7, 0.575, 0.7, 0.675, 0.65, 0.725, 0.65, 0.525, 0.8, 0.675, 0.8, 0.575, 0.85, 0.525, 0.85, 0.725, 0.8, 0.575, 0.7, 0.575, 0.65, 0.525, 0.85, 0.525, 0.7, 0.675, 0.7, 0.575, 0.7, 0.575, 0.7, 0.675, 0.8, 0.575, 0.8, 0.675, 0.8, 0.675, 0.8, 0.575, 0.8, 0.675, 0.7, 0.675, 0.7, 0.675, 0.8, 0.675])
me_cube_001.materials.append(mat_material)
me_cube_001.use_remesh_preserve_volume = False
me_cube_001.use_remesh_preserve_attributes = False
me_cube_001.use_mirror_vertex_groups = False
me_cube_001.update()

# ---- objects
ob_head = bpy.data.objects.new('Head', me_cube)
ob_base = bpy.data.objects.new('Base', me_cube_001)

# ---- transforms, parenting, visibility, modifiers, constraints
ob_head.location = (0.0, 0.0, 1.0)
ob_head.lock_rotations_4d = False
ob_head.empty_display_type = 'ARROWS'
ob_head.lineart.crease_threshold = 0.0
ob_base.location = (0.0, 0.0, 1.0)
ob_base.lock_rotations_4d = False
ob_base.empty_display_type = 'ARROWS'
ob_base.lineart.crease_threshold = 0.0

# ---- collection membership
col_collection.objects.link(ob_head)
col_collection.objects.link(ob_base)

# ---- scene / render settings (as saved in the file)
scene.frame_start = 1; scene.frame_end = 250; scene.frame_set(1)
scene.render.engine = 'BLENDER_EEVEE_NEXT'
scene.cycles.use_denoising = False
scene.cycles.samples = 128
scene.cycles.sampling_pattern = 'TABULATED_SOBOL'
scene.cycles.use_adaptive_sampling = False
scene.cycles.use_light_tree = False
scene.view_settings.view_transform = 'Filmic'
bpy.context.view_layer.update()

# ---- added for rendering (the .blend has no active camera and no usable light): camera, sun
cam_auto = bpy.data.cameras.new('AutoCamera')
cam_auto.lens = 50.0
cam_auto.sensor_width = 36.0
cam_auto.clip_end = 1000.0
ob_auto_camera = bpy.data.objects.new('AutoCamera', cam_auto)
scene.collection.objects.link(ob_auto_camera)
ob_auto_camera.location = (4.4601, -5.90356, 5.11808)
ob_auto_camera.rotation_euler = (1.09748, -7.21219e-08, 0.694738)
scene.camera = ob_auto_camera
light_auto_sun = bpy.data.lights.new('AutoSun', 'SUN')
light_auto_sun.energy = 3.0
light_auto_sun.angle = 0.0523599
ob_auto_sun = bpy.data.objects.new('AutoSun', light_auto_sun)
scene.collection.objects.link(ob_auto_sun)
ob_auto_sun.rotation_euler = (0.872665, 0.174533, 0.523599)
bpy.context.view_layer.update()
